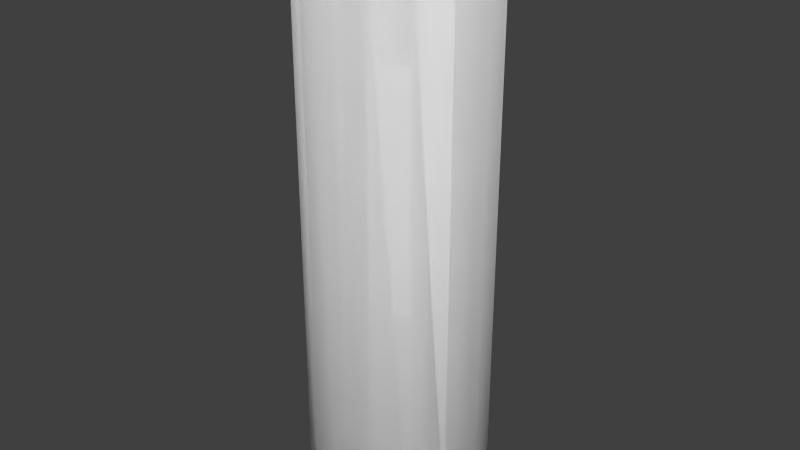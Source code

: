 # Source: gear_shaft.blend  (saved by Blender 2.63.0; exported with 4.5.12 LTS)
import bpy
from mathutils import Matrix  # noqa: F401  (used for matrix-valued properties, if any)

bpy.ops.wm.read_factory_settings(use_empty=True)
scene = bpy.context.scene
scene.name = 'Scene'

# ---- collections
col_collection_1 = bpy.data.collections.new('Collection 1'); scene.collection.children.link(col_collection_1)

# ---- materials (node trees are filled in below, after node groups)
mat_mtl0 = bpy.data.materials.new('MTL0')
mat_mtl0.alpha_threshold = 0.0
mat_mtl0.use_transparent_shadow = False
mat_mtl0.diffuse_color = (1.0, 1.0, 1.0, 1.0)
mat_mtl0.roughness = 0.5
mat_mtl0.line_color = (0.0, 0.0, 0.0, 1.0)

# ---- material node trees

# ---- world
world_world = bpy.data.worlds.new('World'); scene.world = world_world
world_world.color = (0.05088, 0.05088, 0.05088)
world_world.use_sun_shadow = False
world_world.sun_shadow_jitter_overblur = 0.0
world_world.cycles.sampling_method = 'MANUAL'
world_world.cycles.sample_map_resolution = 256

# ---- meshes
me_1_002 = bpy.data.meshes.new('1.002')
me_1_002.from_pydata([(1.993e-07, 40.25, -6.35), (-2.43, 40.25, -5.867), (-4.49, 40.25, -4.49), (-5.867, 40.25, -2.43), (-6.35, 40.25, -6.266e-06), (-5.867, 40.25, 2.43), (-4.49, 40.25, 4.49), (-2.43, 40.25, 5.867), (-7.595e-07, 40.25, 6.35), (2.43, 40.25, 5.867), (4.49, 40.25, 4.49), (5.867, 40.25, 2.43), (6.35, 40.25, -6.619e-06), (5.867, 40.25, -2.43), (4.49, 40.25, -4.49), (2.43, 40.25, -5.867), (1.993e-07, 1.0, -6.35), (-2.43, 1.0, -5.867), (-4.49, 1.0, -4.49), (-5.867, 1.0, -2.43), (-6.35, 1.0, 1.29e-07), (-5.867, 1.0, 2.43), (-4.49, 1.0, 4.49), (-2.43, 1.0, 5.867), (-7.595e-07, 1.0, 6.35), (2.43, 1.0, 5.867), (4.49, 1.0, 4.49), (5.867, 1.0, 2.43), (6.35, 1.0, -2.243e-07), (5.867, 1.0, -2.43), (4.49, 1.0, -4.49), (2.43, 1.0, -5.867), (1.294e-07, -3.711e-14, -5.401), (-2.067, -3.429e-14, -4.99), (-3.819, -2.624e-14, -3.819), (-4.99, -1.42e-14, -2.067), (-5.401, 4.319e-21, 1.815e-07), (-4.99, 1.42e-14, 2.067), (-3.819, 2.624e-14, 3.819), (-2.067, 3.429e-14, 4.99), (-6.861e-07, 3.711e-14, 5.401), (2.067, 3.429e-14, 4.99), (3.819, 2.624e-14, 3.819), (4.99, 1.42e-14, 2.067), (5.401, 2.254e-21, -1.19e-07), (4.99, -1.42e-14, -2.067), (3.819, -2.624e-14, -3.819), (2.067, -3.429e-14, -4.99)], [], [(2, 18, 19, 3), (13, 29, 30, 14), (8, 24, 25, 9), (3, 19, 20, 4), (14, 30, 31, 15), (9, 25, 26, 10), (4, 20, 21, 5), (15, 31, 16, 0), (10, 26, 27, 11), (5, 21, 22, 6), (0, 16, 17, 1), (11, 27, 28, 12), (6, 22, 23, 7), (1, 17, 18, 2), (12, 28, 29, 13), (7, 23, 24, 8), (18, 34, 35, 19), (29, 45, 46, 30), (24, 40, 41, 25), (19, 35, 36, 20), (30, 46, 47, 31), (25, 41, 42, 26), (20, 36, 37, 21), (31, 47, 32, 16), (26, 42, 43, 27), (21, 37, 38, 22), (16, 32, 33, 17), (27, 43, 44, 28), (22, 38, 39, 23), (17, 33, 34, 18), (28, 44, 45, 29), (23, 39, 40, 24), (45, 44, 46), (37, 36, 38), (36, 35, 39, 38), (44, 43, 47, 46), (43, 42, 32, 47), (35, 34, 40, 39), (34, 33, 41, 40), (33, 32, 42, 41), (8, 9, 1, 2), (7, 8, 2, 3), (6, 7, 3, 4), (6, 4, 5), (9, 10, 0, 1), (15, 0, 10, 11), (14, 15, 11, 12), (14, 12, 13)])
_uv = me_1_002.uv_layers.new(name='UVMap')
_uv.uv.foreach_set('vector', [0.0, 0.0, 0.0, 0.0, 0.0, 0.0, 0.0, 0.0, 0.0, 0.0, 0.0, 0.0, 0.0, 0.0, 0.0, 0.0, 0.0, 0.0, 0.0, 0.0, 0.0, 0.0, 0.0, 0.0, 0.0, 0.0, 0.0, 0.0, 0.0, 0.0, 0.0, 0.0, 0.0, 0.0, 0.0, 0.0, 0.0, 0.0, 0.0, 0.0, 0.0, 0.0, 0.0, 0.0, 0.0, 0.0, 0.0, 0.0, 0.0, 0.0, 0.0, 0.0, 0.0, 0.0, 0.0, 0.0, 0.0, 0.0, 0.0, 0.0, 0.0, 0.0, 0.0, 0.0, 0.0, 0.0, 0.0, 0.0, 0.0, 0.0, 0.0, 0.0, 0.0, 0.0, 0.0, 0.0, 0.0, 0.0, 0.0, 0.0, 0.0, 0.0, 0.0, 0.0, 0.0, 0.0, 0.0, 0.0, 0.0, 0.0, 0.0, 0.0, 0.0, 0.0, 0.0, 0.0, 0.0, 0.0, 0.0, 0.0, 0.0, 0.0, 0.0, 0.0, 0.0, 0.0, 0.0, 0.0, 0.0, 0.0, 0.0, 0.0, 0.0, 0.0, 0.0, 0.0, 0.0, 0.0, 0.0, 0.0, 0.0, 0.0, 0.0, 0.0, 0.0, 0.0, 0.0, 0.0, 0.0, 0.0, 0.0, 0.0, 0.0, 0.0, 0.0, 0.0, 0.0, 0.0, 0.0, 0.0, 0.0, 0.0, 0.0, 0.0, 0.0, 0.0, 0.0, 0.0, 0.0, 0.0, 0.0, 0.0, 0.0, 0.0, 0.0, 0.0, 0.0, 0.0, 0.0, 0.0, 0.0, 0.0, 0.0, 0.0, 0.0, 0.0, 0.0, 0.0, 0.0, 0.0, 0.0, 0.0, 0.0, 0.0, 0.0, 0.0, 0.0, 0.0, 0.0, 0.0, 0.0, 0.0, 0.0, 0.0, 0.0, 0.0, 0.0, 0.0, 0.0, 0.0, 0.0, 0.0, 0.0, 0.0, 0.0, 0.0, 0.0, 0.0, 0.0, 0.0, 0.0, 0.0, 0.0, 0.0, 0.0, 0.0, 0.0, 0.0, 0.0, 0.0, 0.0, 0.0, 0.0, 0.0, 0.0, 0.0, 0.0, 0.0, 0.0, 0.0, 0.0, 0.0, 0.0, 0.0, 0.0, 0.0, 0.0, 0.0, 0.0, 0.0, 0.0, 0.0, 0.0, 0.0, 0.0, 0.0, 0.0, 0.0, 0.0, 0.0, 0.0, 0.0, 0.0, 0.0, 0.0, 0.0, 0.0, 0.0, 0.0, 0.0, 0.0, 0.0, 0.0, 0.0, 0.0, 0.0, 0.0, 0.0, 0.0, 0.0, 0.0, 0.0, 0.0, 0.0, 0.0, 0.0, 0.0, 0.0, 0.0, 0.0, 0.0, 0.0, 0.0, 0.0, 0.0, 0.0, 0.0, 0.0, 0.0, 0.0, 0.0, 0.0, 0.0, 0.0, 0.0, 0.0, 0.0, 0.0, 0.0, 0.0, 0.0, 0.0, 0.0, 0.0, 0.0, 0.0, 0.0, 0.0, 0.0, 0.0, 0.0, 0.0, 0.0, 0.0, 0.0, 0.0, 0.0, 0.0, 0.0, 0.0, 0.0, 0.0, 0.0, 0.0, 0.0, 0.0, 0.0, 0.0, 0.0, 0.0, 0.0, 0.0, 0.0, 0.0, 0.0, 0.0, 0.0, 0.0, 0.0, 0.0, 0.0, 0.0, 0.0, 0.0, 0.0, 0.0, 0.0, 0.0, 0.0, 0.0, 0.0, 0.0, 0.0, 0.0, 0.0, 0.0, 0.0, 0.0, 0.0, 0.0, 0.0, 0.0, 0.0, 0.0, 0.0, 0.0, 0.0, 0.0, 0.0, 0.0, 0.0, 0.0, 0.0, 0.0, 0.0, 0.0, 0.0, 0.0, 0.0, 0.0, 0.0, 0.0, 0.0, 0.0, 0.0, 0.0])
me_1_002.materials.append(mat_mtl0)
me_1_002.use_remesh_preserve_volume = False
me_1_002.use_remesh_preserve_attributes = False
me_1_002.use_mirror_vertex_groups = False
me_1_002.update()
me_1_001 = bpy.data.meshes.new('1.001')
me_1_001.from_pydata([(1.993e-07, 40.25, -6.35), (-2.43, 40.25, -5.867), (-4.49, 40.25, -4.49), (-5.867, 40.25, -2.43), (-6.35, 40.25, -6.266e-06), (-5.867, 40.25, 2.43), (-4.49, 40.25, 4.49), (-2.43, 40.25, 5.867), (-7.595e-07, 40.25, 6.35), (2.43, 40.25, 5.867), (4.49, 40.25, 4.49), (5.867, 40.25, 2.43), (6.35, 40.25, -6.619e-06), (5.867, 40.25, -2.43), (4.49, 40.25, -4.49), (2.43, 40.25, -5.867), (1.993e-07, 1.0, -6.35), (-2.43, 1.0, -5.867), (-4.49, 1.0, -4.49), (-5.867, 1.0, -2.43), (-6.35, 1.0, 1.29e-07), (-5.867, 1.0, 2.43), (-4.49, 1.0, 4.49), (-2.43, 1.0, 5.867), (-7.595e-07, 1.0, 6.35), (2.43, 1.0, 5.867), (4.49, 1.0, 4.49), (5.867, 1.0, 2.43), (6.35, 1.0, -2.243e-07), (5.867, 1.0, -2.43), (4.49, 1.0, -4.49), (2.43, 1.0, -5.867), (1.294e-07, -3.711e-14, -5.401), (-2.067, -3.429e-14, -4.99), (-3.819, -2.624e-14, -3.819), (-4.99, -1.42e-14, -2.067), (-5.401, 4.319e-21, 1.815e-07), (-4.99, 1.42e-14, 2.067), (-3.819, 2.624e-14, 3.819), (-2.067, 3.429e-14, 4.99), (-6.861e-07, 3.711e-14, 5.401), (2.067, 3.429e-14, 4.99), (3.819, 2.624e-14, 3.819), (4.99, 1.42e-14, 2.067), (5.401, 2.254e-21, -1.19e-07), (4.99, -1.42e-14, -2.067), (3.819, -2.624e-14, -3.819), (2.067, -3.429e-14, -4.99)], [], [(2, 18, 19, 3), (13, 29, 30, 14), (8, 24, 25, 9), (3, 19, 20, 4), (14, 30, 31, 15), (9, 25, 26, 10), (4, 20, 21, 5), (15, 31, 16, 0), (10, 26, 27, 11), (5, 21, 22, 6), (0, 16, 17, 1), (11, 27, 28, 12), (6, 22, 23, 7), (1, 17, 18, 2), (12, 28, 29, 13), (7, 23, 24, 8), (18, 34, 35, 19), (29, 45, 46, 30), (24, 40, 41, 25), (19, 35, 36, 20), (30, 46, 47, 31), (25, 41, 42, 26), (20, 36, 37, 21), (31, 47, 32, 16), (26, 42, 43, 27), (21, 37, 38, 22), (16, 32, 33, 17), (27, 43, 44, 28), (22, 38, 39, 23), (17, 33, 34, 18), (28, 44, 45, 29), (23, 39, 40, 24), (45, 44, 46), (37, 36, 38), (36, 35, 39, 38), (44, 43, 47, 46), (43, 42, 32, 47), (35, 34, 40, 39), (34, 33, 41, 40), (33, 32, 42, 41), (8, 9, 1, 2), (7, 8, 2, 3), (6, 7, 3, 4), (6, 4, 5), (9, 10, 0, 1), (15, 0, 10, 11), (14, 15, 11, 12), (14, 12, 13)])
me_1_001.polygons.foreach_set('use_smooth', [1, 1, 1, 1, 1, 1, 1, 1, 1, 1, 1, 1, 1, 1, 1, 1, 1, 1, 1, 1, 1, 1, 1, 1, 1, 1, 1, 1, 1, 1, 1, 1, 0, 0, 0, 0, 0, 0, 0, 0, 0, 0, 0, 0, 0, 0, 0, 0])
_uv = me_1_001.uv_layers.new(name='UVMap')
_uv.uv.foreach_set('vector', [0.8131, 0.5116, 0.7754, 0.05615, 0.8346, 0.05208, 0.8759, 0.5083, 0.4992, 0.519, 0.4812, 0.06404, 0.5399, 0.0633, 0.562, 0.5188, 0.1869, 0.5113, 0.1919, 0.05833, 0.2491, 0.06108, 0.2492, 0.514, 0.8759, 0.5083, 0.8346, 0.05208, 0.8929, 0.04584, 0.9387, 0.5045, 0.562, 0.5188, 0.5399, 0.0633, 0.5994, 0.06238, 0.6248, 0.5179, 0.2492, 0.514, 0.2491, 0.06108, 0.3067, 0.06283, 0.3116, 0.5162, 0.9387, 0.5045, 0.8929, 0.04584, 0.9535, 0.03473, 0.9999, 0.5006, 0.6248, 0.5179, 0.5994, 0.06238, 0.658, 0.06045, 0.6876, 0.5164, 0.3116, 0.5162, 0.3067, 0.06283, 0.3646, 0.06386, 0.374, 0.5177, 0.0001117, 0.4998, 0.01805, 0.0348, 0.07839, 0.04726, 0.06245, 0.5041, 0.6876, 0.5164, 0.658, 0.06045, 0.7161, 0.05874, 0.7503, 0.5143, 0.374, 0.5177, 0.3646, 0.06386, 0.4228, 0.06425, 0.4366, 0.5187, 0.06245, 0.5041, 0.07839, 0.04726, 0.1356, 0.05383, 0.1247, 0.508, 0.7503, 0.5143, 0.7161, 0.05874, 0.7754, 0.05615, 0.8131, 0.5116, 0.4366, 0.5187, 0.4228, 0.06425, 0.4812, 0.06404, 0.4992, 0.519, 0.1247, 0.508, 0.1356, 0.05383, 0.1919, 0.05833, 0.1869, 0.5113, 0.7754, 0.05615, 0.7733, 0.01899, 0.8319, 0.01695, 0.8346, 0.05208, 0.4812, 0.06404, 0.481, 0.02838, 0.5394, 0.02719, 0.5399, 0.0633, 0.1919, 0.05833, 0.194, 0.02425, 0.2505, 0.02634, 0.2491, 0.06108, 0.8346, 0.05208, 0.8319, 0.01695, 0.8877, 0.01222, 0.8929, 0.04584, 0.5399, 0.0633, 0.5394, 0.02719, 0.5987, 0.02517, 0.5994, 0.06238, 0.2491, 0.06108, 0.2505, 0.02634, 0.3077, 0.02775, 0.3067, 0.06283, 0.8929, 0.04584, 0.8877, 0.01222, 0.9415, 0.0001117, 0.9535, 0.03473, 0.5994, 0.06238, 0.5987, 0.02517, 0.6573, 0.02608, 0.658, 0.06045, 0.3067, 0.06283, 0.3077, 0.02775, 0.3652, 0.02858, 0.3646, 0.06386, 0.01805, 0.0348, 0.03074, 0.0001117, 0.08466, 0.0133, 0.07839, 0.04726, 0.658, 0.06045, 0.6573, 0.02608, 0.7144, 0.02315, 0.7161, 0.05874, 0.3646, 0.06386, 0.3652, 0.02858, 0.423, 0.02881, 0.4228, 0.06425, 0.07839, 0.04726, 0.08466, 0.0133, 0.1389, 0.02108, 0.1356, 0.05383, 0.7161, 0.05874, 0.7144, 0.02315, 0.7733, 0.01899, 0.7754, 0.05615, 0.4228, 0.06425, 0.423, 0.02881, 0.481, 0.02838, 0.4812, 0.06404, 0.1356, 0.05383, 0.1389, 0.02108, 0.194, 0.02425, 0.1919, 0.05833, 0.3967, 0.6285, 0.3828, 0.6619, 0.3967, 0.5922, 0.2145, 0.5922, 0.2284, 0.5587, 0.2145, 0.6285, 0.2284, 0.5587, 0.254, 0.5331, 0.2284, 0.6619, 0.2145, 0.6285, 0.3828, 0.6619, 0.3572, 0.6876, 0.3828, 0.5587, 0.3967, 0.5922, 0.3572, 0.6876, 0.3237, 0.7014, 0.3572, 0.5331, 0.3828, 0.5587, 0.254, 0.5331, 0.2875, 0.5193, 0.254, 0.6876, 0.2284, 0.6619, 0.2875, 0.5193, 0.3237, 0.5193, 0.2875, 0.7014, 0.254, 0.6876, 0.3237, 0.5193, 0.3572, 0.5331, 0.3237, 0.7014, 0.2875, 0.7014, 0.0859, 0.5193, 0.1285, 0.5193, 0.0859, 0.7334, 0.04654, 0.7171, 0.04654, 0.5356, 0.0859, 0.5193, 0.04654, 0.7171, 0.01641, 0.687, 0.01641, 0.5657, 0.04654, 0.5356, 0.01641, 0.687, 0.0001117, 0.6476, 0.01641, 0.5657, 0.0001117, 0.6476, 0.0001117, 0.605, 0.1285, 0.5193, 0.1679, 0.5356, 0.1285, 0.7334, 0.0859, 0.7334, 0.1679, 0.7171, 0.1285, 0.7334, 0.1679, 0.5356, 0.198, 0.5657, 0.198, 0.687, 0.1679, 0.7171, 0.198, 0.5657, 0.2143, 0.605, 0.198, 0.687, 0.2143, 0.605, 0.2143, 0.6476])
me_1_001.materials.append(mat_mtl0)
me_1_001.use_remesh_preserve_volume = False
me_1_001.use_remesh_preserve_attributes = False
me_1_001.use_mirror_vertex_groups = False
me_1_001.update()

# ---- objects
ob_ucx_shaft = bpy.data.objects.new('UCX_shaft', me_1_002)
ob_shaft = bpy.data.objects.new('Shaft', me_1_001)

# ---- transforms, parenting, visibility, modifiers, constraints
ob_ucx_shaft.location = (0.0, 0.0, 0.0)
ob_ucx_shaft.rotation_euler = (1.571, -0.0, 0.0)
ob_ucx_shaft.lineart.crease_threshold = 0.0
ob_shaft.location = (0.0, 0.0, 0.0)
ob_shaft.rotation_euler = (1.571, -0.0, 0.0)
ob_shaft.lineart.crease_threshold = 0.0

# ---- collection membership
col_collection_1.objects.link(ob_ucx_shaft)
col_collection_1.objects.link(ob_shaft)

# ---- scene / render settings (as saved in the file)
scene.frame_start = 1; scene.frame_end = 250; scene.frame_set(1)
scene.render.engine = 'BLENDER_EEVEE_NEXT'
scene.render.image_settings.color_mode = 'RGB'
scene.render.image_settings.compression = 90
scene.render.resolution_percentage = 50
scene.render.dither_intensity = 0.0
scene.cycles.use_denoising = False
scene.cycles.samples = 10
scene.cycles.sampling_pattern = 'TABULATED_SOBOL'
scene.cycles.light_sampling_threshold = 0.0
scene.cycles.use_adaptive_sampling = False
scene.cycles.use_light_tree = False
scene.cycles.blur_glossy = 0.0
scene.cycles.volume_bounces = 1
scene.cycles.pixel_filter_type = 'GAUSSIAN'
scene.cycles.sample_clamp_indirect = 0.0
scene.view_settings.view_transform = 'Standard'
bpy.context.view_layer.update()

# ---- added for rendering (the .blend has no active camera and no usable light): camera, sun
cam_auto = bpy.data.cameras.new('AutoCamera')
cam_auto.lens = 50.0
cam_auto.sensor_width = 36.0
cam_auto.clip_end = 1000.0
ob_auto_camera = bpy.data.objects.new('AutoCamera', cam_auto)
scene.collection.objects.link(ob_auto_camera)
ob_auto_camera.location = (40.7796, -48.9356, 52.7487)
ob_auto_camera.rotation_euler = (1.09748, -7.21219e-08, 0.694738)
scene.camera = ob_auto_camera
light_auto_sun = bpy.data.lights.new('AutoSun', 'SUN')
light_auto_sun.energy = 3.0
light_auto_sun.angle = 0.0523599
ob_auto_sun = bpy.data.objects.new('AutoSun', light_auto_sun)
scene.collection.objects.link(ob_auto_sun)
ob_auto_sun.rotation_euler = (0.872665, 0.174533, 0.523599)
bpy.context.view_layer.update()
